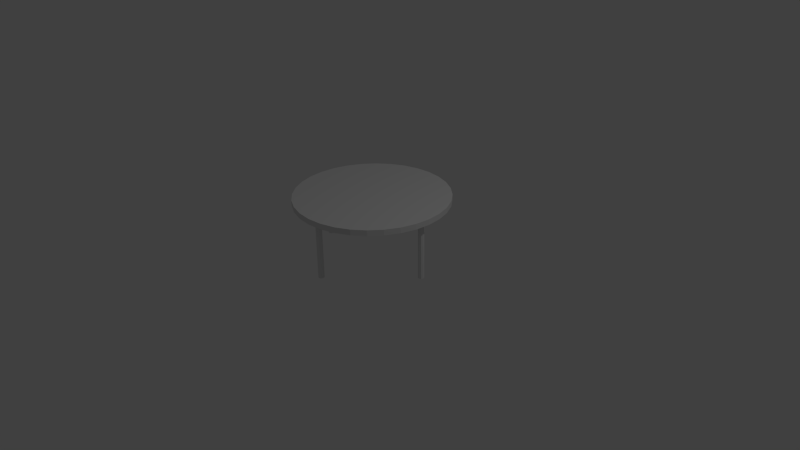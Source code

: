 # Source: table.blend  (saved by Blender 2.76.0; exported with 4.5.12 LTS)
import bpy
from mathutils import Matrix  # noqa: F401  (used for matrix-valued properties, if any)

bpy.ops.wm.read_factory_settings(use_empty=True)
scene = bpy.context.scene
scene.name = 'Scene'

# ---- collections
col_collection_1 = bpy.data.collections.new('Collection 1'); scene.collection.children.link(col_collection_1)

# ---- world
world_world = bpy.data.worlds.new('World'); scene.world = world_world
world_world.color = (0.05088, 0.05088, 0.05088)
world_world.use_sun_shadow = False
world_world.sun_shadow_jitter_overblur = 0.0
world_world.cycles.sampling_method = 'MANUAL'
world_world.cycles.sample_map_resolution = 256

# ---- cameras
cam_camera = bpy.data.cameras.new('Camera')
cam_camera.clip_end = 100.0
cam_camera.lens = 35.0
cam_camera.sensor_width = 32.0
cam_camera.sensor_height = 18.0
cam_camera.ortho_scale = 7.314
cam_camera.dof.focus_distance = 0.0
cam_camera.dof.aperture_fstop = 128.0

# ---- lights
light_lamp = bpy.data.lights.new('Lamp', 'POINT')
light_lamp.transmission_factor = 0.0
light_lamp.cutoff_distance = 30.0
light_lamp.energy = 100.0
light_lamp.shadow_buffer_clip_start = 1.001
light_lamp.shadow_soft_size = 0.1
light_lamp.shadow_maximum_resolution = 0.006
light_lamp.use_absolute_resolution = True
light_lamp.cycles.use_multiple_importance_sampling = False

# ---- meshes
me_cylinder_065 = bpy.data.meshes.new('Cylinder.065')
me_cylinder_065.from_pydata([(-2.913e-07, 0.9999, 0.7721), (-2.913e-07, 0.9999, 0.8457), (0.1951, 0.9807, 0.7721), (0.1951, 0.9807, 0.8457), (0.3827, 0.9238, 0.7721), (0.3827, 0.9238, 0.8457), (0.5556, 0.8314, 0.7721), (0.5556, 0.8314, 0.8457), (0.7071, 0.707, 0.7721), (0.7071, 0.707, 0.8457), (0.8315, 0.5555, 0.7721), (0.8315, 0.5555, 0.8457), (0.9239, 0.3826, 0.7721), (0.9239, 0.3826, 0.8457), (0.9808, 0.195, 0.7721), (0.9808, 0.195, 0.8457), (1.0, -0.0001025, 0.7721), (1.0, -0.0001025, 0.8457), (0.9808, -0.1952, 0.7721), (0.9808, -0.1952, 0.8457), (0.9239, -0.3828, 0.7721), (0.9239, -0.3828, 0.8457), (0.8315, -0.5557, 0.7721), (0.8315, -0.5557, 0.8457), (0.7071, -0.7072, 0.7721), (0.7071, -0.7072, 0.8457), (0.5556, -0.8316, 0.7721), (0.5556, -0.8316, 0.8457), (0.3827, -0.924, 0.7721), (0.3827, -0.924, 0.8457), (0.1951, -0.9809, 0.7721), (0.1951, -0.9809, 0.8457), (-6.171e-07, -1.0, 0.7721), (-6.171e-07, -1.0, 0.8457), (-0.1951, -0.9809, 0.7721), (-0.1951, -0.9809, 0.8457), (-0.3827, -0.924, 0.7721), (-0.3827, -0.924, 0.8457), (-0.5556, -0.8316, 0.7721), (-0.5556, -0.8316, 0.8457), (-0.7071, -0.7072, 0.7721), (-0.7071, -0.7072, 0.8457), (-0.8315, -0.5557, 0.7721), (-0.8315, -0.5557, 0.8457), (-0.9239, -0.3828, 0.7721), (-0.9239, -0.3828, 0.8457), (-0.9808, -0.1952, 0.7721), (-0.9808, -0.1952, 0.8457), (-1.0, -0.0001016, 0.7721), (-1.0, -0.0001016, 0.8457), (-0.9808, 0.195, 0.7721), (-0.9808, 0.195, 0.8457), (-0.9239, 0.3826, 0.7721), (-0.9239, 0.3826, 0.8457), (-0.8315, 0.5555, 0.7721), (-0.8315, 0.5555, 0.8457), (-0.7071, 0.707, 0.7721), (-0.7071, 0.707, 0.8457), (-0.5556, 0.8314, 0.7721), (-0.5556, 0.8314, 0.8457), (-0.3827, 0.9238, 0.7721), (-0.3827, 0.9238, 0.8457), (-0.1951, 0.9807, 0.7721), (-0.1951, 0.9807, 0.8457), (0.0, 0.9074, 0.004881), (0.0, 0.9074, 0.7829), (0.027, 0.8962, 0.004881), (0.027, 0.8962, 0.7829), (0.03818, 0.8692, 0.004881), (0.03818, 0.8692, 0.7829), (0.027, 0.8422, 0.004881), (0.027, 0.8422, 0.7829), (-3.338e-09, 0.8311, 0.004881), (-3.338e-09, 0.8311, 0.7829), (-0.027, 0.8422, 0.004881), (-0.027, 0.8422, 0.7829), (-0.03818, 0.8692, 0.004881), (-0.03818, 0.8692, 0.7829), (-0.027, 0.8962, 0.004881), (-0.027, 0.8962, 0.7829), (-2.913e-07, -0.8185, 0.004881), (-2.913e-07, -0.8185, 0.7829), (0.027, -0.8297, 0.004881), (0.027, -0.8297, 0.7829), (0.03818, -0.8567, 0.004881), (0.03818, -0.8567, 0.7829), (0.027, -0.8837, 0.004881), (0.027, -0.8837, 0.7829), (-2.946e-07, -0.8948, 0.004881), (-2.946e-07, -0.8948, 0.7829), (-0.027, -0.8837, 0.004881), (-0.027, -0.8837, 0.7829), (-0.03818, -0.8567, 0.004881), (-0.03818, -0.8567, 0.7829), (-0.027, -0.8297, 0.004881), (-0.027, -0.8297, 0.7829), (-0.8248, 0.006289, 0.004881), (-0.8248, 0.006289, 0.7829), (-0.8359, -0.02071, 0.004881), (-0.8359, -0.02071, 0.7829), (-0.8629, -0.03189, 0.004881), (-0.8629, -0.03189, 0.7829), (-0.8899, -0.02071, 0.004881), (-0.8899, -0.02071, 0.7829), (-0.9011, 0.006289, 0.004881), (-0.9011, 0.006289, 0.7829), (-0.8899, 0.03329, 0.004881), (-0.8899, 0.03329, 0.7829), (-0.8629, 0.04447, 0.004881), (-0.8629, 0.04447, 0.7829), (-0.8359, 0.03329, 0.004881), (-0.8359, 0.03329, 0.7829), (0.9011, 0.006289, 0.004881), (0.9011, 0.006289, 0.7829), (0.8899, -0.02071, 0.004881), (0.8899, -0.02071, 0.7829), (0.8629, -0.03189, 0.004881), (0.8629, -0.03189, 0.7829), (0.8359, -0.02071, 0.004881), (0.8359, -0.02071, 0.7829), (0.8248, 0.006289, 0.004881), (0.8248, 0.006289, 0.7829), (0.8359, 0.03329, 0.004881), (0.8359, 0.03329, 0.7829), (0.8629, 0.04447, 0.004881), (0.8629, 0.04447, 0.7829), (0.8899, 0.03329, 0.004881), (0.8899, 0.03329, 0.7829)], [], [(0, 1, 3, 2), (2, 3, 5, 4), (4, 5, 7, 6), (6, 7, 9, 8), (8, 9, 11, 10), (10, 11, 13, 12), (12, 13, 15, 14), (14, 15, 17, 16), (16, 17, 19, 18), (18, 19, 21, 20), (20, 21, 23, 22), (22, 23, 25, 24), (24, 25, 27, 26), (26, 27, 29, 28), (28, 29, 31, 30), (30, 31, 33, 32), (32, 33, 35, 34), (34, 35, 37, 36), (36, 37, 39, 38), (38, 39, 41, 40), (40, 41, 43, 42), (42, 43, 45, 44), (44, 45, 47, 46), (46, 47, 49, 48), (48, 49, 51, 50), (50, 51, 53, 52), (52, 53, 55, 54), (54, 55, 57, 56), (56, 57, 59, 58), (58, 59, 61, 60), (3, 1, 63, 61, 59, 57, 55, 53, 51, 49, 47, 45, 43, 41, 39, 37, 35, 33, 31, 29, 27, 25, 23, 21, 19, 17, 15, 13, 11, 9, 7, 5), (62, 63, 1, 0), (60, 61, 63, 62), (0, 2, 4, 6, 8, 10, 12, 14, 16, 18, 20, 22, 24, 26, 28, 30, 32, 34, 36, 38, 40, 42, 44, 46, 48, 50, 52, 54, 56, 58, 60, 62), (64, 65, 67, 66), (66, 67, 69, 68), (68, 69, 71, 70), (70, 71, 73, 72), (72, 73, 75, 74), (74, 75, 77, 76), (67, 65, 79, 77, 75, 73, 71, 69), (78, 79, 65, 64), (76, 77, 79, 78), (64, 66, 68, 70, 72, 74, 76, 78), (80, 81, 83, 82), (82, 83, 85, 84), (84, 85, 87, 86), (86, 87, 89, 88), (88, 89, 91, 90), (90, 91, 93, 92), (83, 81, 95, 93, 91, 89, 87, 85), (94, 95, 81, 80), (92, 93, 95, 94), (80, 82, 84, 86, 88, 90, 92, 94), (96, 97, 99, 98), (98, 99, 101, 100), (100, 101, 103, 102), (102, 103, 105, 104), (104, 105, 107, 106), (106, 107, 109, 108), (99, 97, 111, 109, 107, 105, 103, 101), (110, 111, 97, 96), (108, 109, 111, 110), (96, 98, 100, 102, 104, 106, 108, 110), (112, 113, 115, 114), (114, 115, 117, 116), (116, 117, 119, 118), (118, 119, 121, 120), (120, 121, 123, 122), (122, 123, 125, 124), (115, 113, 127, 125, 123, 121, 119, 117), (126, 127, 113, 112), (124, 125, 127, 126), (112, 114, 116, 118, 120, 122, 124, 126)])
_uv = me_cylinder_065.uv_layers.new(name='UVMap')
_uv.uv.foreach_set('vector', [0.8079, 0.1803, 0.7791, 0.1803, 0.7791, 0.1312, 0.8079, 0.1312, 0.8079, 0.1312, 0.7791, 0.1312, 0.7791, 0.08354, 0.8079, 0.08354, 0.8079, 0.08354, 0.7791, 0.08354, 0.7791, 0.03925, 0.8079, 0.03925, 0.8079, 0.03925, 0.7791, 0.03925, 0.7791, 0.0, 0.8079, 1.497e-08, 0.8367, 0.0, 0.8656, 0.0, 0.8656, 0.03683, 0.8367, 0.03683, 0.8367, 0.03683, 0.8656, 0.03683, 0.8656, 0.07933, 0.8367, 0.07933, 0.8367, 0.07933, 0.8656, 0.07933, 0.8656, 0.1259, 0.8367, 0.1259, 0.8367, 0.1259, 0.8656, 0.1259, 0.8656, 0.1747, 0.8367, 0.1747, 0.8367, 0.1747, 0.8656, 0.1747, 0.8656, 0.2238, 0.8367, 0.2238, 0.8367, 0.2238, 0.8656, 0.2238, 0.8656, 0.2715, 0.8367, 0.2715, 0.8367, 0.2715, 0.8656, 0.2715, 0.8656, 0.3158, 0.8367, 0.3158, 0.8367, 0.3158, 0.8656, 0.3158, 0.8656, 0.355, 0.8367, 0.355, 0.8944, 0.355, 0.8656, 0.355, 0.8656, 0.3158, 0.8944, 0.3158, 0.8944, 0.3158, 0.8656, 0.3158, 0.8656, 0.2715, 0.8944, 0.2715, 0.8944, 0.2715, 0.8656, 0.2715, 0.8656, 0.2238, 0.8944, 0.2238, 0.8944, 0.2238, 0.8656, 0.2238, 0.8656, 0.1747, 0.8944, 0.1747, 0.8944, 0.1747, 0.8656, 0.1747, 0.8656, 0.1259, 0.8944, 0.1259, 0.8944, 0.1259, 0.8656, 0.1259, 0.8656, 0.07933, 0.8944, 0.07933, 0.8944, 0.07933, 0.8656, 0.07933, 0.8656, 0.03683, 0.8944, 0.03683, 0.8944, 0.03683, 0.8656, 0.03683, 0.8656, 0.0, 0.8944, 0.0, 0.8367, 0.355, 0.8079, 0.355, 0.8079, 0.3158, 0.8367, 0.3158, 0.8367, 0.3158, 0.8079, 0.3158, 0.8079, 0.2715, 0.8367, 0.2715, 0.8367, 0.2715, 0.8079, 0.2715, 0.8079, 0.2238, 0.8367, 0.2238, 0.8367, 0.2238, 0.8079, 0.2238, 0.8079, 0.1747, 0.8367, 0.1747, 0.8367, 0.1747, 0.8079, 0.1747, 0.8079, 0.1259, 0.8367, 0.1259, 0.8367, 0.1259, 0.8079, 0.1259, 0.8079, 0.07933, 0.8367, 0.07933, 0.8367, 0.07933, 0.8079, 0.07933, 0.8079, 0.03683, 0.8367, 0.03683, 0.8367, 0.03683, 0.8079, 0.03683, 0.8079, 0.0, 0.8367, 0.0, 0.8079, 0.355, 0.7791, 0.355, 0.7791, 0.3182, 0.8079, 0.3182, 0.8079, 0.3182, 0.7791, 0.3182, 0.7791, 0.2757, 0.8079, 0.2757, 0.6921, 0.09063, 0.7347, 0.1316, 0.7641, 0.1771, 0.7791, 0.2254, 0.7791, 0.2746, 0.7641, 0.3229, 0.7347, 0.3684, 0.6921, 0.4094, 0.6379, 0.4442, 0.5741, 0.4715, 0.5032, 0.4904, 0.4279, 0.5, 0.3512, 0.5, 0.2759, 0.4904, 0.205, 0.4715, 0.1412, 0.4442, 0.08696, 0.4094, 0.04433, 0.3684, 0.01497, 0.3229, 0.0, 0.2746, 1.167e-07, 0.2254, 0.01497, 0.1771, 0.04433, 0.1316, 0.08696, 0.09063, 0.1412, 0.05581, 0.205, 0.02845, 0.2759, 0.009607, 0.3512, 0.0, 0.4279, 5.989e-08, 0.5032, 0.009608, 0.5741, 0.02845, 0.6379, 0.05581, 0.8079, 0.2291, 0.7791, 0.2291, 0.7791, 0.1803, 0.8079, 0.1803, 0.8079, 0.2757, 0.7791, 0.2757, 0.7791, 0.2291, 0.8079, 0.2291, 0.7641, 0.8229, 0.7347, 0.8684, 0.6921, 0.9094, 0.6379, 0.9442, 0.5741, 0.9715, 0.5032, 0.9904, 0.4279, 1.0, 0.3512, 1.0, 0.2759, 0.9904, 0.205, 0.9715, 0.1412, 0.9442, 0.08696, 0.9094, 0.04433, 0.8684, 0.01497, 0.8229, 9.332e-08, 0.7746, 0.0, 0.7254, 0.01497, 0.6771, 0.04433, 0.6316, 0.08696, 0.5906, 0.1412, 0.5558, 0.205, 0.5285, 0.2759, 0.5096, 0.3512, 0.5, 0.4279, 0.5, 0.5032, 0.5096, 0.5741, 0.5285, 0.6379, 0.5558, 0.6921, 0.5906, 0.7347, 0.6316, 0.7641, 0.6771, 0.7791, 0.7254, 0.7791, 0.7746, 0.9685, 1.497e-08, 0.9685, 0.1954, 0.9578, 0.1954, 0.9578, 7.487e-09, 0.8944, 0.355, 0.8944, 0.5504, 0.884, 0.5504, 0.884, 0.355, 0.884, 0.355, 0.884, 0.5504, 0.8733, 0.5504, 0.8733, 0.355, 0.9366, 0.5863, 0.9366, 0.3909, 0.9474, 0.3909, 0.9474, 0.5863, 0.9474, 0.5863, 0.9474, 0.3909, 0.9578, 0.3909, 0.9578, 0.5863, 0.9155, 0.1954, 0.9155, 0.0, 0.9263, 0.0, 0.9263, 0.1954, 0.8237, 0.5859, 0.8351, 0.5859, 0.8432, 0.5911, 0.8432, 0.5984, 0.8351, 0.6036, 0.8237, 0.6036, 0.8156, 0.5984, 0.8156, 0.5911, 0.9789, 0.0, 0.9789, 0.1954, 0.9685, 0.1954, 0.9685, 1.497e-08, 0.9263, 0.1954, 0.9263, 0.0, 0.9366, 0.0, 0.9366, 0.1954, 0.8237, 0.5859, 0.8156, 0.5807, 0.8156, 0.5733, 0.8237, 0.5682, 0.8351, 0.5682, 0.8432, 0.5733, 0.8432, 0.5807, 0.8351, 0.5859, 0.9896, 0.0, 0.9896, 0.1954, 0.9789, 0.1954, 0.9789, 7.487e-09, 0.8944, 0.5863, 0.8944, 0.3909, 0.9048, 0.3909, 0.9048, 0.5863, 0.9048, 0.5863, 0.9048, 0.3909, 0.9155, 0.3909, 0.9155, 0.5863, 0.9578, 0.5863, 0.9578, 0.3909, 0.9685, 0.3909, 0.9685, 0.5863, 0.9685, 0.5863, 0.9685, 0.3909, 0.9789, 0.3909, 0.9789, 0.5863, 0.7791, 0.5504, 0.7791, 0.355, 0.7898, 0.355, 0.7898, 0.5504, 0.7872, 0.5859, 0.7986, 0.5859, 0.8067, 0.5911, 0.8067, 0.5984, 0.7986, 0.6036, 0.7872, 0.6036, 0.7791, 0.5984, 0.7791, 0.5911, 1.0, 0.0, 1.0, 0.1954, 0.9896, 0.1954, 0.9896, 0.0, 0.7898, 0.5504, 0.7898, 0.355, 0.8002, 0.355, 0.8002, 0.5504, 0.8628, 0.5682, 0.8513, 0.5682, 0.8432, 0.563, 0.8432, 0.5556, 0.8513, 0.5504, 0.8628, 0.5504, 0.8708, 0.5556, 0.8708, 0.563, 0.9051, 0.1954, 0.9051, 0.3909, 0.8944, 0.3909, 0.8944, 0.1954, 0.9578, 0.1954, 0.9578, 0.3909, 0.947, 0.3909, 0.947, 0.1954, 0.947, 0.1954, 0.947, 0.3909, 0.9366, 0.3909, 0.9366, 0.1954, 0.9578, 6.434e-09, 0.9578, 0.1954, 0.947, 0.1954, 0.947, 7.019e-09, 0.947, 7.019e-09, 0.947, 0.1954, 0.9366, 0.1954, 0.9366, 0.0, 0.8156, 0.5504, 0.8156, 0.355, 0.826, 0.355, 0.826, 0.5504, 0.7791, 0.5556, 0.7872, 0.5504, 0.7986, 0.5504, 0.8067, 0.5556, 0.8067, 0.563, 0.7986, 0.5682, 0.7872, 0.5682, 0.7791, 0.563, 0.9155, 0.1954, 0.9155, 0.3909, 0.9051, 0.3909, 0.9051, 0.1954, 0.826, 0.5504, 0.826, 0.355, 0.8367, 0.355, 0.8367, 0.5504, 0.8628, 0.5859, 0.8513, 0.5859, 0.8432, 0.5807, 0.8432, 0.5733, 0.8513, 0.5682, 0.8628, 0.5682, 0.8708, 0.5733, 0.8708, 0.5807, 0.9051, 0.0, 0.9051, 0.1954, 0.8944, 0.1954, 0.8944, 3.158e-09, 0.9155, 0.5863, 0.9155, 0.3909, 0.9263, 0.3909, 0.9263, 0.5863, 0.9263, 0.5863, 0.9263, 0.3909, 0.9366, 0.3909, 0.9366, 0.5863, 0.9366, 0.1954, 0.9366, 0.3909, 0.9259, 0.3909, 0.9259, 0.1954, 0.9259, 0.1954, 0.9259, 0.3909, 0.9155, 0.3909, 0.9155, 0.1954, 0.8367, 0.5504, 0.8367, 0.355, 0.8471, 0.355, 0.8471, 0.5504, 0.7872, 0.5682, 0.7986, 0.5682, 0.8067, 0.5733, 0.8067, 0.5807, 0.7986, 0.5859, 0.7872, 0.5859, 0.7791, 0.5807, 0.7791, 0.5733, 0.9155, 0.0, 0.9155, 0.1954, 0.9051, 0.1954, 0.9051, 0.0, 0.8471, 0.5504, 0.8471, 0.355, 0.8579, 0.355, 0.8579, 0.5504, 0.8156, 0.5556, 0.8237, 0.5504, 0.8351, 0.5504, 0.8432, 0.5556, 0.8432, 0.563, 0.8351, 0.5682, 0.8237, 0.5682, 0.8156, 0.563])
me_cylinder_065.use_remesh_preserve_volume = False
me_cylinder_065.use_remesh_preserve_attributes = False
me_cylinder_065.use_mirror_vertex_groups = False
me_cylinder_065.update()

# ---- objects
ob_lamp = bpy.data.objects.new('Lamp', light_lamp)
ob_camera = bpy.data.objects.new('Camera', cam_camera)
ob_table = bpy.data.objects.new('table', me_cylinder_065)

# ---- transforms, parenting, visibility, modifiers, constraints
ob_lamp.location = (4.076, 1.005, 5.904)
ob_lamp.rotation_euler = (0.6503, 0.05522, 1.866)
ob_lamp.lock_rotations_4d = False
ob_lamp.empty_display_type = 'ARROWS'
ob_lamp.color = (0.0, 0.0, 0.0, 0.0)
ob_lamp.lineart.crease_threshold = 0.0
ob_camera.location = (7.481, -6.508, 5.344)
ob_camera.rotation_euler = (1.109, 0.01082, 0.8149)
ob_camera.lock_rotations_4d = False
ob_camera.empty_display_type = 'ARROWS'
ob_camera.color = (0.0, 0.0, 0.0, 0.0)
ob_camera.display_type = 'WIRE'
ob_camera.lineart.crease_threshold = 0.0
ob_table.location = (0.0, 0.0, 0.0)
ob_table.lineart.crease_threshold = 0.0

# ---- collection membership
col_collection_1.objects.link(ob_lamp)
col_collection_1.objects.link(ob_camera)
col_collection_1.objects.link(ob_table)

# ---- scene / render settings (as saved in the file)
scene.camera = ob_camera
scene.frame_start = 1; scene.frame_end = 250; scene.frame_set(1)
scene.render.engine = 'BLENDER_EEVEE_NEXT'
scene.render.resolution_percentage = 50
scene.render.dither_intensity = 0.0
scene.cycles.use_denoising = False
scene.cycles.samples = 10
scene.cycles.sampling_pattern = 'TABULATED_SOBOL'
scene.cycles.light_sampling_threshold = 0.0
scene.cycles.use_adaptive_sampling = False
scene.cycles.use_light_tree = False
scene.cycles.blur_glossy = 0.0
scene.cycles.pixel_filter_type = 'GAUSSIAN'
scene.cycles.sample_clamp_indirect = 0.0
scene.view_settings.view_transform = 'Standard'
bpy.context.view_layer.update()
